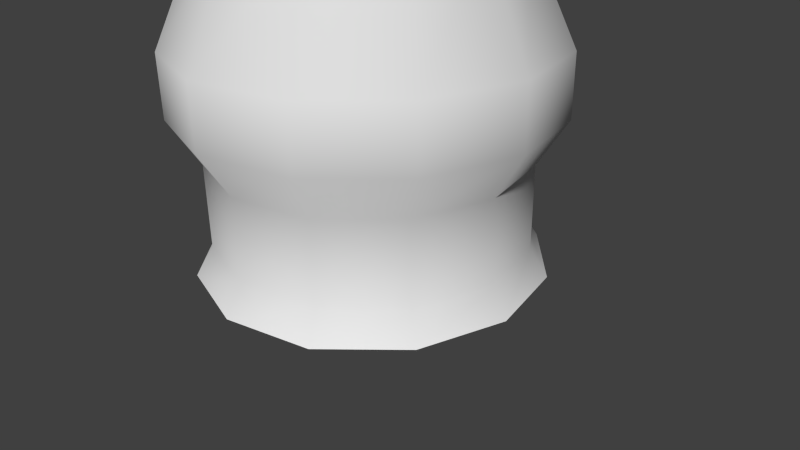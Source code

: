 # Source: Cannontower.blend  (saved by Blender 2.76.0; exported with 4.5.12 LTS)
import bpy
from mathutils import Matrix  # noqa: F401  (used for matrix-valued properties, if any)

bpy.ops.wm.read_factory_settings(use_empty=True)
scene = bpy.context.scene
scene.name = 'Scene'

# ---- collections
col_collection_1 = bpy.data.collections.new('Collection 1'); scene.collection.children.link(col_collection_1)

# ---- materials (node trees are filled in below, after node groups)
mat_material = bpy.data.materials.new('Material')
mat_material.alpha_threshold = 0.0
mat_material.use_transparent_shadow = False
mat_material.roughness = 0.5
mat_material.line_color = (0.0, 0.0, 0.0, 1.0)

# ---- material node trees

# ---- world
world_world = bpy.data.worlds.new('World'); scene.world = world_world
world_world.color = (0.05088, 0.05088, 0.05088)
world_world.use_sun_shadow = False
world_world.sun_shadow_jitter_overblur = 0.0
world_world.cycles.sampling_method = 'MANUAL'
world_world.cycles.sample_map_resolution = 256

# ---- cameras
cam_camera = bpy.data.cameras.new('Camera')
cam_camera.clip_end = 100.0
cam_camera.lens = 35.0
cam_camera.sensor_width = 32.0
cam_camera.sensor_height = 18.0
cam_camera.ortho_scale = 7.314
cam_camera.dof.focus_distance = 0.0
cam_camera.dof.aperture_fstop = 128.0

# ---- meshes
me_cylinder_000 = bpy.data.meshes.new('Cylinder.000')
me_cylinder_000.from_pydata([(0.4538, 6.754, 1.083), (0.4538, 6.754, -1.24), (0.4538, 6.99, -1.24), (0.4538, 7.429, -0.5675), (0.4538, 7.965, -0.4936), (0.4538, 7.429, 1.083), (0.4538, 7.965, 0.6561), (0.5337, 6.754, -1.24), (0.5337, 6.99, -1.24), (0.5337, 7.429, -0.5675), (0.5337, 7.965, -0.4936), (0.5337, 6.754, 1.083), (0.5337, 7.429, 1.083), (0.5337, 7.965, 0.6561), (-0.001989, 5.117, -1.053), (0.4567, 5.117, -0.9481), (0.8245, 5.117, -0.6548), (1.029, 5.117, -0.2309), (1.029, 5.117, 0.2395), (0.8245, 5.117, 0.6633), (0.4567, 5.117, 0.9567), (-0.001989, 5.117, 1.061), (-0.4606, 5.117, 0.9567), (-0.8284, 5.117, 0.6633), (-1.033, 5.117, 0.2395), (-0.8284, 5.117, -0.6548), (-0.4606, 5.117, -0.9481), (-0.001989, 6.745, -1.053), (0.4567, 6.745, -0.9481), (0.8245, 6.745, -0.6548), (1.029, 6.745, 0.2395), (0.8245, 6.745, 0.6633), (0.4567, 6.745, 0.9567), (-0.001992, 6.745, 1.061), (-0.4606, 6.745, 0.9567), (-0.8284, 6.745, 0.6633), (-1.033, 6.745, 0.2395), (-1.033, 6.745, -0.2309), (-0.8284, 6.745, -0.6548), (-0.4606, 6.745, -0.9481), (-0.001989, 6.745, 0.004276), (1.029, 6.745, -0.2309), (0.5337, 6.99, 1.083), (0.4538, 6.99, 1.083), (-0.5966, 6.99, 1.083), (-0.5166, 6.99, 1.083), (-0.5166, 7.965, 0.6561), (-0.5166, 7.429, 1.083), (-0.5166, 6.754, 1.083), (-0.5166, 7.965, -0.4936), (-0.5166, 7.429, -0.5675), (-0.5166, 6.99, -1.24), (-0.5166, 6.754, -1.24), (-0.5966, 7.965, 0.6561), (-0.5966, 7.429, 1.083), (-0.5966, 7.965, -0.4936), (-0.5966, 7.429, -0.5675), (-0.5966, 6.99, -1.24), (-0.5966, 6.754, -1.24), (-0.5966, 6.754, 1.083), (-1.033, 5.117, -0.2309), (0.5337, 8.093, 0.3112), (0.5337, 8.093, -0.1486), (0.4538, 8.093, 0.3112), (0.4538, 8.093, -0.1486), (-0.5966, 8.093, -0.1486), (-0.5966, 8.093, 0.3112), (-0.5166, 8.093, -0.1486), (-0.5166, 8.093, 0.3112), (0.3651, 6.609, -0.2568), (0.3651, 6.665, -0.2336), (0.3651, 6.688, -0.1775), (0.3651, 6.665, -0.1215), (0.3651, 6.609, -0.09833), (0.3651, 6.553, -0.1215), (0.3651, 6.53, -0.1775), (0.3651, 6.553, -0.2336), (-0.4198, 6.609, -0.2568), (-0.4198, 6.665, -0.2336), (-0.4198, 6.688, -0.1775), (-0.4198, 6.665, -0.1215), (-0.4198, 6.609, -0.09833), (-0.4198, 6.553, -0.1215), (-0.4198, 6.53, -0.1775), (-0.4198, 6.553, -0.2336)], [], [(2, 3, 9, 8), (40, 28, 27), (40, 29, 28), (40, 31, 30), (40, 32, 31), (40, 33, 32), (40, 34, 33), (40, 35, 34), (40, 36, 35), (40, 37, 36), (40, 38, 37), (40, 39, 38), (40, 27, 39), (14, 27, 28, 15), (15, 28, 29, 16), (18, 30, 31, 19), (19, 31, 32, 20), (20, 32, 33, 21), (21, 33, 34, 22), (22, 34, 35, 23), (23, 35, 36, 24), (25, 38, 39, 26), (26, 39, 27, 14), (1, 2, 8, 7), (30, 41, 40), (29, 40, 41), (16, 29, 41, 17), (17, 41, 30, 18), (7, 8, 42, 11), (8, 9, 12, 42), (9, 10, 13, 12), (5, 12, 13, 6), (5, 43, 42, 12), (0, 11, 42, 43), (2, 43, 5, 3), (3, 4, 10, 9), (3, 5, 6, 4), (56, 54, 53, 55), (56, 55, 49, 50), (59, 44, 57, 58), (57, 44, 54, 56), (59, 48, 45, 44), (54, 44, 45, 47), (54, 47, 46, 53), (50, 49, 46, 47), (51, 50, 47, 45), (58, 57, 51, 52), (57, 56, 50, 51), (25, 60, 37, 38), (24, 36, 37, 60), (1, 52, 51, 2), (2, 51, 45, 43), (0, 43, 45, 48), (4, 6, 63, 64), (13, 10, 62, 61), (6, 13, 61, 63), (10, 4, 64, 62), (64, 63, 61, 62), (49, 55, 65, 67), (53, 46, 68, 66), (46, 49, 67, 68), (55, 53, 66, 65), (67, 65, 66, 68), (69, 77, 78, 70), (70, 78, 79, 71), (71, 79, 80, 72), (72, 80, 81, 73), (73, 81, 82, 74), (74, 82, 83, 75), (75, 83, 84, 76), (76, 84, 77, 69)])
me_cylinder_000.polygons.foreach_set('use_smooth', [1, 1, 1, 1, 1, 1, 1, 1, 1, 1, 1, 1, 1, 1, 1, 1, 1, 1, 1, 1, 1, 1, 1, 1, 1, 1, 1, 1, 1, 1, 1, 1, 1, 1, 1, 1, 1, 1, 1, 1, 1, 1, 1, 1, 1, 1, 1, 1, 1, 1, 1, 1, 1, 1, 1, 1, 1, 1, 1, 1, 1, 1, 1, 0, 0, 0, 0, 0, 0, 0, 0])
_uv = me_cylinder_000.uv_layers.new(name='UVTex')
_uv.uv.foreach_set('vector', [0.1457, 0.9674, 0.1457, 0.8625, 0.159, 0.8625, 0.159, 0.9674, 0.7536, 0.7868, 0.8406, 0.9674, 0.7536, 0.9873, 0.7536, 0.7868, 0.9104, 0.9118, 0.8406, 0.9674, 0.7536, 0.7868, 0.9104, 0.6617, 0.9491, 0.7421, 0.7536, 0.7868, 0.8406, 0.6061, 0.9104, 0.6617, 0.7536, 0.7868, 0.7536, 0.5862, 0.8406, 0.6061, 0.7536, 0.7868, 0.6666, 0.6061, 0.7536, 0.5862, 0.7536, 0.7868, 0.5968, 0.6617, 0.6666, 0.6061, 0.7536, 0.7868, 0.5581, 0.7421, 0.5968, 0.6617, 0.7536, 0.7868, 0.5581, 0.8314, 0.5581, 0.7421, 0.7536, 0.7868, 0.5968, 0.9118, 0.5581, 0.8314, 0.7536, 0.7868, 0.6666, 0.9674, 0.5968, 0.9118, 0.7536, 0.7868, 0.7536, 0.9873, 0.6666, 0.9674, 0.5146, 0.6715, 0.9997, 0.6715, 0.9997, 0.7531, 0.5146, 0.7531, 0.5146, 0.7531, 0.9997, 0.7531, 0.9997, 0.8346, 0.5146, 0.8346, 0.5146, 0.7535, 0.9997, 0.7535, 0.9997, 0.8351, 0.5146, 0.8351, 0.5146, 0.8351, 0.9997, 0.8351, 0.9997, 0.9166, 0.5146, 0.9166, 0.5146, 0.9166, 0.9997, 0.9166, 0.9997, 0.9981, 0.5146, 0.9981, 0.5146, 0.8352, 0.9997, 0.8352, 0.9997, 0.9167, 0.5146, 0.9167, 0.5146, 0.5898, 0.9997, 0.5898, 0.9997, 0.6714, 0.5146, 0.6714, 0.5146, 0.6714, 0.9997, 0.6714, 0.9997, 0.7529, 0.5146, 0.7529, 0.5146, 0.916, 0.9997, 0.916, 0.9997, 0.9975, 0.5146, 0.9975, 0.5146, 0.59, 0.9997, 0.59, 0.9997, 0.6715, 0.5146, 0.6715, 0.376, 0.662, 0.376, 0.7234, 0.3968, 0.7234, 0.3968, 0.662, 0.9491, 0.7421, 0.9491, 0.8314, 0.7536, 0.7868, 0.9104, 0.9118, 0.7536, 0.7868, 0.9491, 0.8314, 0.5146, 0.5905, 0.9997, 0.5905, 0.9997, 0.672, 0.5146, 0.672, 0.5146, 0.672, 0.9997, 0.672, 0.9997, 0.7535, 0.5146, 0.7535, 0.4973, 0.5905, 0.4973, 0.645, 0.007045, 0.645, 0.007045, 0.5905, 0.4973, 0.645, 0.3553, 0.7466, 0.007045, 0.7466, 0.007045, 0.645, 0.3553, 0.7466, 0.3397, 0.8705, 0.09706, 0.8705, 0.007045, 0.7466, 0.1457, 0.6054, 0.159, 0.6054, 0.159, 0.6718, 0.1457, 0.6718, 0.376, 0.838, 0.376, 0.7234, 0.3968, 0.7234, 0.3968, 0.838, 0.376, 0.662, 0.3968, 0.662, 0.3968, 0.7234, 0.376, 0.7234, 0.4973, 0.5924, 0.007045, 0.5924, 0.007045, 0.694, 0.3553, 0.694, 0.1457, 0.8625, 0.1457, 0.851, 0.159, 0.851, 0.159, 0.8625, 0.3553, 0.694, 0.007045, 0.694, 0.09706, 0.8178, 0.3397, 0.8178, 0.3553, 0.8216, 0.007045, 0.8216, 0.09706, 0.9455, 0.3397, 0.9455, 0.2432, 0.8625, 0.2432, 0.851, 0.2565, 0.851, 0.2565, 0.8625, 0.007045, 0.6655, 0.007045, 0.72, 0.4973, 0.72, 0.4973, 0.6655, 0.4973, 0.72, 0.007045, 0.72, 0.007045, 0.8216, 0.3553, 0.8216, 0.2035, 0.6607, 0.2244, 0.6607, 0.2244, 0.7222, 0.2035, 0.7222, 0.2035, 0.8367, 0.2035, 0.7222, 0.2244, 0.7222, 0.2244, 0.8367, 0.2432, 0.6054, 0.2565, 0.6054, 0.2565, 0.6718, 0.2432, 0.6718, 0.3553, 0.8443, 0.3397, 0.9682, 0.09706, 0.9682, 0.007045, 0.8443, 0.4973, 0.7427, 0.3553, 0.8443, 0.007045, 0.8443, 0.007045, 0.7427, 0.1023, 0.662, 0.1023, 0.7234, 0.1231, 0.7234, 0.1231, 0.662, 0.2432, 0.9674, 0.2432, 0.8625, 0.2565, 0.8625, 0.2565, 0.9674, 0.5146, 0.916, 0.5146, 0.8345, 0.9997, 0.8345, 0.9997, 0.916, 0.5146, 0.7529, 0.9997, 0.7529, 0.9997, 0.8345, 0.5146, 0.8345, 0.376, 0.662, 0.1231, 0.662, 0.1231, 0.7234, 0.376, 0.7234, 0.323, 0.9674, 0.1611, 0.9674, 0.1611, 0.6054, 0.323, 0.6054, 0.376, 0.662, 0.376, 0.7234, 0.1231, 0.7234, 0.1231, 0.662, 0.3397, 0.8178, 0.09706, 0.8178, 0.1699, 0.8474, 0.2669, 0.8474, 0.09706, 0.8705, 0.3397, 0.8705, 0.2669, 0.9, 0.1699, 0.9, 0.1457, 0.6718, 0.159, 0.6718, 0.159, 0.7256, 0.1457, 0.7256, 0.159, 0.851, 0.1457, 0.851, 0.1457, 0.7972, 0.159, 0.7972, 0.1457, 0.7972, 0.1457, 0.7256, 0.159, 0.7256, 0.159, 0.7972, 0.2565, 0.851, 0.2432, 0.851, 0.2432, 0.7972, 0.2565, 0.7972, 0.2432, 0.6718, 0.2565, 0.6718, 0.2565, 0.7256, 0.2432, 0.7256, 0.09706, 0.9682, 0.3397, 0.9682, 0.2669, 0.9977, 0.1699, 0.9977, 0.3397, 0.9455, 0.09706, 0.9455, 0.1699, 0.975, 0.2669, 0.975, 0.2565, 0.7972, 0.2432, 0.7972, 0.2432, 0.7256, 0.2565, 0.7256, 0.4522, 0.9138, 0.2874, 0.9138, 0.2874, 0.8923, 0.4522, 0.8923, 0.4522, 0.8923, 0.2874, 0.8923, 0.2874, 0.8707, 0.4522, 0.8707, 0.4522, 0.8707, 0.2874, 0.8707, 0.2874, 0.8492, 0.4522, 0.8492, 0.4522, 0.8492, 0.2874, 0.8492, 0.2874, 0.8277, 0.4522, 0.8277, 0.4522, 0.8277, 0.2874, 0.8277, 0.2874, 0.8062, 0.4522, 0.8062, 0.4522, 0.8062, 0.2874, 0.8062, 0.2874, 0.7846, 0.4522, 0.7846, 0.4522, 0.9568, 0.2874, 0.9568, 0.2874, 0.9353, 0.4522, 0.9353, 0.4522, 0.9353, 0.2874, 0.9353, 0.2874, 0.9138, 0.4522, 0.9138])
me_cylinder_000.materials.append(mat_material)
me_cylinder_000.use_remesh_preserve_volume = False
me_cylinder_000.use_remesh_preserve_attributes = False
me_cylinder_000.use_mirror_vertex_groups = False
me_cylinder_000.update()
me_cylinder_001 = bpy.data.meshes.new('Cylinder.001')
me_cylinder_001.from_pydata([(2.496e-09, 0.106, -1.119), (0.2146, 0.05101, -1.103), (0.3716, -0.09934, -1.057), (0.4291, -0.3047, -0.9951), (0.3716, -0.5101, -0.933), (0.2146, -0.6605, -0.8875), (6.955e-08, -0.7155, -0.8708), (-0.2146, -0.6605, -0.8875), (-0.3716, -0.5101, -0.933), (-0.4291, -0.3047, -0.9951), (-0.3716, -0.09934, -1.057), (-0.2146, 0.05101, -1.103), (-1.698e-07, 0.5127, 0.9322), (0.1087, 0.4849, 0.9406), (0.1882, 0.4087, 0.9636), (0.2173, 0.3047, 0.9951), (0.1882, 0.2007, 1.027), (0.1087, 0.1246, 1.05), (2.009e-07, 0.0967, 1.058), (-0.1087, 0.1246, 1.05), (-0.1882, 0.2007, 1.027), (-0.2173, 0.3047, 0.9951), (-0.1882, 0.4087, 0.9636), (-0.1087, 0.4849, 0.9406), (-2.005e-07, 0.5644, 0.9711), (-0.1284, 0.5315, 0.9811), (-0.2224, 0.4415, 1.008), (-0.2568, 0.3187, 1.045), (-0.2224, 0.1958, 1.083), (-0.1284, 0.1058, 1.11), (2.4e-07, 0.07288, 1.12), (0.1284, 0.1058, 1.11), (0.2224, 0.1958, 1.083), (0.2568, 0.3187, 1.045), (0.2224, 0.4415, 1.008), (0.1284, 0.5315, 0.9811), (-2.536e-07, 0.79, 1.432), (0.1687, 0.7468, 1.445), (0.2923, 0.6285, 1.481), (0.3375, 0.467, 1.529), (0.2923, 0.3055, 1.578), (0.1687, 0.1872, 1.614), (3.229e-07, 0.144, 1.627), (-0.1687, 0.1872, 1.614), (-0.2923, 0.3055, 1.578), (-0.3375, 0.467, 1.529), (-0.2923, 0.6285, 1.481), (-0.1687, 0.7468, 1.445), (-0.1464, 0.7337, 1.535), (-2.21e-07, 0.7713, 1.524), (-0.2536, 0.6311, 1.566), (-0.2929, 0.491, 1.609), (-0.2536, 0.3508, 1.651), (-0.1464, 0.2482, 1.682), (2.791e-07, 0.2106, 1.693), (0.1464, 0.2482, 1.682), (0.2536, 0.3508, 1.651), (0.2929, 0.491, 1.609), (0.2536, 0.6311, 1.566), (0.1464, 0.7337, 1.535), (-1.931e-07, 0.641, 1.269), (0.121, 0.61, 1.278), (0.2095, 0.5252, 1.304), (0.2419, 0.4094, 1.339), (0.2095, 0.2936, 1.374), (0.121, 0.2089, 1.4), (2.186e-07, 0.1779, 1.409), (-0.121, 0.2089, 1.4), (-0.2095, 0.2936, 1.374), (-0.2419, 0.4094, 1.339), (-0.2095, 0.5252, 1.304), (-0.121, 0.61, 1.278), (-6.818e-09, 0.3584, 1.167), (-2.161e-09, -0.1784, -1.22), (0.09217, -0.202, -1.213), (0.1596, -0.2666, -1.193), (0.1843, -0.3548, -1.166), (0.1596, -0.443, -1.14), (0.09217, -0.5076, -1.12), (2.578e-08, -0.5313, -1.113), (-0.09217, -0.5076, -1.12), (-0.1596, -0.443, -1.14), (-0.1843, -0.3548, -1.166), (-0.1596, -0.2666, -1.193), (-0.09217, -0.202, -1.213), (-2.161e-09, -0.3677, -1.207)], [], [(12, 23, 25, 24), (23, 22, 26, 25), (22, 21, 27, 26), (21, 20, 28, 27), (20, 19, 29, 28), (19, 18, 30, 29), (18, 17, 31, 30), (17, 16, 32, 31), (16, 15, 33, 32), (15, 14, 34, 33), (14, 13, 35, 34), (13, 12, 24, 35), (36, 47, 48, 49), (47, 46, 50, 48), (46, 45, 51, 50), (45, 44, 52, 51), (44, 43, 53, 52), (43, 42, 54, 53), (42, 41, 55, 54), (41, 40, 56, 55), (40, 39, 57, 56), (39, 38, 58, 57), (38, 37, 59, 58), (37, 36, 49, 59), (59, 49, 60, 61), (58, 59, 61, 62), (57, 58, 62, 63), (56, 57, 63, 64), (55, 56, 64, 65), (54, 55, 65, 66), (53, 54, 66, 67), (52, 53, 67, 68), (51, 52, 68, 69), (50, 51, 69, 70), (48, 50, 70, 71), (49, 48, 71, 60), (72, 61, 60), (72, 62, 61), (72, 63, 62), (72, 64, 63), (72, 65, 64), (72, 66, 65), (72, 67, 66), (72, 68, 67), (72, 69, 68), (72, 70, 69), (72, 71, 70), (72, 60, 71), (85, 73, 74), (85, 74, 75), (85, 75, 76), (85, 76, 77), (85, 77, 78), (85, 78, 79), (85, 79, 80), (85, 80, 81), (85, 81, 82), (85, 82, 83), (85, 83, 84), (85, 84, 73), (1, 2, 75, 74), (0, 1, 74, 73), (0, 73, 84, 11), (10, 11, 84, 83), (9, 10, 83, 82), (8, 9, 82, 81), (7, 8, 81, 80), (6, 7, 80, 79), (5, 6, 79, 78), (4, 5, 78, 77), (2, 3, 76, 75), (3, 4, 77, 76), (24, 36, 37, 35), (24, 25, 47, 36), (25, 26, 46, 47), (26, 27, 45, 46), (27, 28, 44, 45), (28, 29, 43, 44), (29, 30, 42, 43), (30, 31, 41, 42), (31, 32, 40, 41), (32, 33, 39, 40), (33, 34, 38, 39), (34, 35, 37, 38), (0, 12, 13, 1), (1, 13, 14, 2), (2, 14, 15, 3), (3, 15, 16, 4), (4, 16, 17, 5), (5, 17, 18, 6), (6, 18, 19, 7), (7, 19, 20, 8), (8, 20, 21, 9), (9, 21, 22, 10), (10, 22, 23, 11), (0, 11, 23, 12)])
me_cylinder_001.polygons.foreach_set('use_smooth', [True] * 96)
_uv = me_cylinder_001.uv_layers.new(name='UVTex')
_uv.uv.foreach_set('vector', [0.7412, 0.1818, 0.7276, 0.1472, 0.7446, 0.1332, 0.7607, 0.1741, 0.7276, 0.1472, 0.7176, 0.1219, 0.7328, 0.1033, 0.7446, 0.1332, 0.7176, 0.1219, 0.7139, 0.1126, 0.7285, 0.09235, 0.7328, 0.1033, 0.7139, 0.1126, 0.7176, 0.1219, 0.7328, 0.1033, 0.7285, 0.09235, 0.7176, 0.1219, 0.7276, 0.1472, 0.7446, 0.1332, 0.7328, 0.1033, 0.7276, 0.1472, 0.7412, 0.1818, 0.7607, 0.1741, 0.7446, 0.1332, 0.7412, 0.1818, 0.7548, 0.2163, 0.7768, 0.2149, 0.7607, 0.1741, 0.7548, 0.2163, 0.7648, 0.2417, 0.7886, 0.2448, 0.7768, 0.2149, 0.7648, 0.2417, 0.7684, 0.2509, 0.7929, 0.2558, 0.7886, 0.2448, 0.7684, 0.2509, 0.7648, 0.2417, 0.7886, 0.2448, 0.7929, 0.2558, 0.7648, 0.2417, 0.7548, 0.2163, 0.7768, 0.2149, 0.7886, 0.2448, 0.7548, 0.2163, 0.7412, 0.1818, 0.7607, 0.1741, 0.7768, 0.2149, 0.9188, 0.1118, 0.8976, 0.05808, 0.9268, 0.05481, 0.9451, 0.1014, 0.8976, 0.05808, 0.8822, 0.01877, 0.9133, 0.02069, 0.9268, 0.05481, 0.8822, 0.01877, 0.8765, 0.004381, 0.9084, 0.008207, 0.9133, 0.02069, 0.8765, 0.004381, 0.8822, 0.01877, 0.9133, 0.02069, 0.9084, 0.008207, 0.8822, 0.01877, 0.8976, 0.05808, 0.9268, 0.05481, 0.9133, 0.02069, 0.8976, 0.05808, 0.9188, 0.1118, 0.9451, 0.1014, 0.9268, 0.05481, 0.9188, 0.1118, 0.94, 0.1655, 0.9635, 0.148, 0.9451, 0.1014, 0.94, 0.1655, 0.9555, 0.2048, 0.9769, 0.1821, 0.9635, 0.148, 0.9555, 0.2048, 0.9611, 0.2192, 0.9819, 0.1946, 0.9769, 0.1821, 0.9611, 0.2192, 0.9555, 0.2048, 0.9769, 0.1821, 0.9819, 0.1946, 0.9555, 0.2048, 0.94, 0.1655, 0.9635, 0.148, 0.9769, 0.1821, 0.94, 0.1655, 0.9188, 0.1118, 0.9451, 0.1014, 0.9635, 0.148, 0.9635, 0.148, 0.9451, 0.1014, 0.9667, 0.09139, 0.9819, 0.1299, 0.9769, 0.1821, 0.9635, 0.148, 0.9819, 0.1299, 0.993, 0.1581, 0.9819, 0.1946, 0.9769, 0.1821, 0.993, 0.1581, 0.9971, 0.1684, 0.9769, 0.1821, 0.9819, 0.1946, 0.9971, 0.1684, 0.993, 0.1581, 0.9635, 0.148, 0.9769, 0.1821, 0.993, 0.1581, 0.9819, 0.1299, 0.9451, 0.1014, 0.9635, 0.148, 0.9819, 0.1299, 0.9667, 0.09139, 0.9268, 0.05481, 0.9451, 0.1014, 0.9667, 0.09139, 0.9516, 0.05289, 0.9133, 0.02069, 0.9268, 0.05481, 0.9516, 0.05289, 0.9405, 0.02471, 0.9084, 0.008207, 0.9133, 0.02069, 0.9405, 0.02471, 0.9364, 0.0144, 0.9133, 0.02069, 0.9084, 0.008207, 0.9364, 0.0144, 0.9405, 0.02471, 0.9268, 0.05481, 0.9133, 0.02069, 0.9405, 0.02471, 0.9516, 0.05289, 0.9451, 0.1014, 0.9268, 0.05481, 0.9516, 0.05289, 0.9667, 0.09139, 0.9934, 0.08041, 0.9819, 0.1299, 0.9667, 0.09139, 0.9934, 0.08041, 0.993, 0.1581, 0.9819, 0.1299, 0.9934, 0.08041, 0.9971, 0.1684, 0.993, 0.1581, 0.9934, 0.08041, 0.993, 0.1581, 0.9971, 0.1684, 0.9934, 0.08041, 0.9819, 0.1299, 0.993, 0.1581, 0.9934, 0.08041, 0.9667, 0.09139, 0.9819, 0.1299, 0.9934, 0.08041, 0.9516, 0.05289, 0.9667, 0.09139, 0.9934, 0.08041, 0.9405, 0.02471, 0.9516, 0.05289, 0.9934, 0.08041, 0.9364, 0.0144, 0.9405, 0.02471, 0.9934, 0.08041, 0.9405, 0.02471, 0.9364, 0.0144, 0.9934, 0.08041, 0.9516, 0.05289, 0.9405, 0.02471, 0.9934, 0.08041, 0.9667, 0.09139, 0.9516, 0.05289, 0.00883, 0.4703, 0.03187, 0.4612, 0.04343, 0.4905, 0.00883, 0.4703, 0.04343, 0.4905, 0.05189, 0.512, 0.00883, 0.4703, 0.05189, 0.512, 0.05498, 0.5199, 0.00883, 0.4703, 0.05498, 0.5199, 0.05189, 0.512, 0.00883, 0.4703, 0.05189, 0.512, 0.04343, 0.4905, 0.00883, 0.4703, 0.04343, 0.4905, 0.03187, 0.4612, 0.00883, 0.4703, 0.03187, 0.4612, 0.02032, 0.4319, 0.00883, 0.4703, 0.02032, 0.4319, 0.01186, 0.4104, 0.00883, 0.4703, 0.01186, 0.4104, 0.00876, 0.4026, 0.00883, 0.4703, 0.00876, 0.4026, 0.01186, 0.4104, 0.00883, 0.4703, 0.01186, 0.4104, 0.02032, 0.4319, 0.00883, 0.4703, 0.02032, 0.4319, 0.03187, 0.4612, 0.1061, 0.5109, 0.1258, 0.5608, 0.05189, 0.512, 0.04343, 0.4905, 0.07921, 0.4426, 0.1061, 0.5109, 0.04343, 0.4905, 0.03187, 0.4612, 0.07921, 0.4426, 0.03187, 0.4612, 0.02032, 0.4319, 0.05231, 0.3743, 0.03261, 0.3243, 0.05231, 0.3743, 0.02032, 0.4319, 0.01186, 0.4104, 0.02541, 0.306, 0.03261, 0.3243, 0.01186, 0.4104, 0.00876, 0.4026, 0.03261, 0.3243, 0.02541, 0.306, 0.00876, 0.4026, 0.01186, 0.4104, 0.05231, 0.3743, 0.03261, 0.3243, 0.01186, 0.4104, 0.02032, 0.4319, 0.07921, 0.4426, 0.05231, 0.3743, 0.02032, 0.4319, 0.03187, 0.4612, 0.1061, 0.5109, 0.07921, 0.4426, 0.03187, 0.4612, 0.04343, 0.4905, 0.1258, 0.5608, 0.1061, 0.5109, 0.04343, 0.4905, 0.05189, 0.512, 0.1258, 0.5608, 0.133, 0.5791, 0.05498, 0.5199, 0.05189, 0.512, 0.133, 0.5791, 0.1258, 0.5608, 0.05189, 0.512, 0.05498, 0.5199, 0.7607, 0.1741, 0.9188, 0.1118, 0.94, 0.1655, 0.7768, 0.2149, 0.7607, 0.1741, 0.7446, 0.1332, 0.8976, 0.05808, 0.9188, 0.1118, 0.7446, 0.1332, 0.7328, 0.1033, 0.8822, 0.01877, 0.8976, 0.05808, 0.7328, 0.1033, 0.7285, 0.09235, 0.8765, 0.004381, 0.8822, 0.01877, 0.7285, 0.09235, 0.7328, 0.1033, 0.8822, 0.01877, 0.8765, 0.004381, 0.7328, 0.1033, 0.7446, 0.1332, 0.8976, 0.05808, 0.8822, 0.01877, 0.7446, 0.1332, 0.7607, 0.1741, 0.9188, 0.1118, 0.8976, 0.05808, 0.7607, 0.1741, 0.7768, 0.2149, 0.94, 0.1655, 0.9188, 0.1118, 0.7768, 0.2149, 0.7886, 0.2448, 0.9555, 0.2048, 0.94, 0.1655, 0.7886, 0.2448, 0.7929, 0.2558, 0.9611, 0.2192, 0.9555, 0.2048, 0.7929, 0.2558, 0.7886, 0.2448, 0.9555, 0.2048, 0.9611, 0.2192, 0.7886, 0.2448, 0.7768, 0.2149, 0.94, 0.1655, 0.9555, 0.2048, 0.07921, 0.4426, 0.7412, 0.1818, 0.7548, 0.2163, 0.1061, 0.5109, 0.1061, 0.5109, 0.7548, 0.2163, 0.7648, 0.2417, 0.1258, 0.5608, 0.1258, 0.5608, 0.7648, 0.2417, 0.7684, 0.2509, 0.133, 0.5791, 0.133, 0.5791, 0.7684, 0.2509, 0.7648, 0.2417, 0.1258, 0.5608, 0.1258, 0.5608, 0.7648, 0.2417, 0.7548, 0.2163, 0.1061, 0.5109, 0.1061, 0.5109, 0.7548, 0.2163, 0.7412, 0.1818, 0.07921, 0.4426, 0.07921, 0.4426, 0.7412, 0.1818, 0.7276, 0.1472, 0.05231, 0.3743, 0.05231, 0.3743, 0.7276, 0.1472, 0.7176, 0.1219, 0.03261, 0.3243, 0.03261, 0.3243, 0.7176, 0.1219, 0.7139, 0.1126, 0.02541, 0.306, 0.02541, 0.306, 0.7139, 0.1126, 0.7176, 0.1219, 0.03261, 0.3243, 0.03261, 0.3243, 0.7176, 0.1219, 0.7276, 0.1472, 0.05231, 0.3743, 0.07921, 0.4426, 0.05231, 0.3743, 0.7276, 0.1472, 0.7412, 0.1818])
me_cylinder_001.materials.append(mat_material)
me_cylinder_001.use_remesh_preserve_volume = False
me_cylinder_001.use_remesh_preserve_attributes = False
me_cylinder_001.use_mirror_vertex_groups = False
me_cylinder_001.update()
me_cylinder_003 = bpy.data.meshes.new('Cylinder.003')
me_cylinder_003.from_pydata([(-0.0005682, 2.0, 0.3625), (0.9994, 1.732, 0.3625), (1.731, 1.0, 0.3625), (1.999, 1.47e-08, 0.3625), (1.731, -1.0, 0.3625), (0.9994, -1.732, 0.3625), (-0.0005678, -2.0, 0.3625), (-1.001, -1.732, 0.3625), (-1.733, -1.0, 0.3625), (-2.001, -8.277e-07, 0.3625), (-1.733, 1.0, 0.3625), (-1.001, 1.732, 0.3625), (-0.0005697, 2.0, 1.449), (0.9994, 1.732, 1.449), (1.731, 1.0, 1.449), (1.999, 2.288e-06, 1.449), (1.731, -1.0, 1.449), (0.9994, -1.732, 1.449), (-0.0005663, -2.0, 1.449), (-1.001, -1.732, 1.449), (-1.733, -1.0, 1.449), (-2.001, -2.385e-06, 1.449), (-1.733, 1.0, 1.449), (-1.001, 1.732, 1.449), (-0.0005682, 2.225, 0.003155), (1.112, 1.927, 0.003155), (1.926, 1.112, 0.003155), (2.224, 4.868e-09, 0.003155), (1.926, -1.112, 0.003155), (1.112, -1.927, 0.003155), (-0.0005677, -2.225, 0.003155), (-1.113, -1.927, 0.003155), (-1.927, -1.112, 0.003155), (-2.226, -9.323e-07, 0.003155), (-1.927, 1.112, 0.003155), (-1.113, 1.927, 0.003155), (-1.182, 2.047, 2.034), (-0.0005699, 2.363, 2.034), (-2.047, 1.182, 2.034), (-2.364, -2.837e-06, 2.034), (-2.047, -1.182, 2.034), (-1.182, -2.047, 2.034), (-0.000566, -2.363, 2.034), (1.181, -2.047, 2.034), (2.046, -1.182, 2.034), (2.363, 2.685e-06, 2.034), (2.046, 1.182, 2.034), (1.181, 2.047, 2.034), (1.181, 2.047, 2.816), (-0.0005699, 2.363, 2.816), (2.046, 1.182, 2.816), (2.363, 2.685e-06, 2.816), (2.046, -1.182, 2.816), (1.181, -2.047, 2.816), (-0.000566, -2.363, 2.816), (-1.182, -2.047, 2.816), (-2.047, -1.182, 2.816), (-2.364, -2.837e-06, 2.816), (-2.047, 1.182, 2.816), (-1.182, 2.047, 2.816), (-0.0005695, 1.739, 4.137), (-0.8702, 1.506, 4.137), (-1.507, 0.8696, 4.137), (-1.74, -2.061e-06, 4.137), (-1.507, -0.8696, 4.137), (-0.8702, -1.506, 4.137), (-0.0005666, -1.739, 4.137), (0.8691, -1.506, 4.137), (1.506, -0.8696, 4.137), (1.739, 2.003e-06, 4.137), (1.506, 0.8696, 4.137), (0.8691, 1.506, 4.137), (-0.0005695, 1.739, 4.671), (0.8691, 1.506, 4.671), (1.506, 0.8696, 4.671), (1.739, 2.003e-06, 4.671), (1.506, -0.8696, 4.671), (0.8691, -1.506, 4.671), (-0.0005666, -1.739, 4.671), (-0.8702, -1.506, 4.671), (-1.507, -0.8696, 4.671), (-1.74, -2.061e-06, 4.671), (-1.507, 0.8696, 4.671), (-0.8702, 1.506, 4.671), (-0.0005697, 2.091, 5.387), (-1.046, 1.811, 5.387), (-1.811, 1.045, 5.387), (-2.091, -2.498e-06, 5.387), (-1.811, -1.045, 5.387), (-1.046, -1.811, 5.387), (-0.0005662, -2.091, 5.387), (1.045, -1.811, 5.387), (1.81, -1.045, 5.387), (2.09, 2.387e-06, 5.387), (1.81, 1.045, 5.387), (1.045, 1.811, 5.387), (-0.0005697, 2.091, 6.065), (1.045, 1.811, 6.065), (1.81, 1.045, 6.065), (2.09, 2.387e-06, 6.065), (1.81, -1.045, 6.065), (1.045, -1.811, 6.065), (-0.0005662, -2.091, 6.065), (-1.046, -1.811, 6.065), (-1.811, -1.045, 6.065), (-2.091, -2.498e-06, 6.065), (-1.811, 1.045, 6.065), (-1.046, 1.811, 6.065), (-0.7506, 1.299, 6.065), (-0.0005694, 1.5, 6.065), (-1.3, 0.7501, 6.065), (-1.501, -1.764e-06, 6.065), (-1.3, -0.7501, 6.065), (-0.7506, -1.299, 6.065), (-0.0005669, -1.5, 6.065), (0.7495, -1.299, 6.065), (1.299, -0.7501, 6.065), (1.5, 1.741e-06, 6.065), (1.299, 0.7501, 6.065), (0.7495, 1.299, 6.065), (-0.0005694, 1.5, 5.394), (0.7495, 1.299, 5.394), (1.299, 0.7501, 5.394), (1.5, 1.741e-06, 5.394), (1.299, -0.7501, 5.394), (0.7495, -1.299, 5.394), (-0.0005669, -1.5, 5.394), (-0.7506, -1.299, 5.394), (-1.3, -0.7501, 5.394), (-1.501, -1.764e-06, 5.394), (-1.3, 0.7501, 5.394), (-0.7506, 1.299, 5.394), (-0.0005683, 1.021e-07, 5.394), (-0.0005694, 1.5, 6.557), (0.7495, 1.299, 6.557), (1.045, 1.811, 6.557), (1.5, 1.741e-06, 6.557), (1.299, 0.7501, 6.557), (1.81, 1.045, 6.557), (2.09, 2.387e-06, 6.557), (0.7495, -1.299, 6.557), (1.299, -0.7501, 6.557), (1.81, -1.045, 6.557), (1.045, -1.811, 6.557), (-0.7506, -1.299, 6.557), (-0.0005669, -1.5, 6.557), (-0.0005662, -2.091, 6.557), (-1.046, -1.811, 6.557), (-1.501, -1.764e-06, 6.557), (-1.3, -0.7501, 6.557), (-1.811, -1.045, 6.557), (-2.091, -2.498e-06, 6.557), (-0.7506, 1.299, 6.557), (-1.3, 0.7501, 6.557), (-1.811, 1.045, 6.557), (-0.0005697, 2.091, 6.557), (-1.046, 1.811, 6.557)], [], [(0, 12, 13, 1), (1, 13, 14, 2), (2, 14, 15, 3), (3, 15, 16, 4), (4, 16, 17, 5), (5, 17, 18, 6), (6, 18, 19, 7), (7, 19, 20, 8), (8, 20, 21, 9), (9, 21, 22, 10), (10, 22, 23, 11), (12, 0, 11, 23), (12, 23, 36, 37), (23, 22, 38, 36), (22, 21, 39, 38), (21, 20, 40, 39), (20, 19, 41, 40), (19, 18, 42, 41), (18, 17, 43, 42), (17, 16, 44, 43), (16, 15, 45, 44), (15, 14, 46, 45), (14, 13, 47, 46), (13, 12, 37, 47), (47, 37, 49, 48), (46, 47, 48, 50), (45, 46, 50, 51), (44, 45, 51, 52), (43, 44, 52, 53), (42, 43, 53, 54), (41, 42, 54, 55), (40, 41, 55, 56), (39, 40, 56, 57), (38, 39, 57, 58), (36, 38, 58, 59), (37, 36, 59, 49), (49, 59, 61, 60), (59, 58, 62, 61), (58, 57, 63, 62), (57, 56, 64, 63), (56, 55, 65, 64), (55, 54, 66, 65), (54, 53, 67, 66), (53, 52, 68, 67), (52, 51, 69, 68), (51, 50, 70, 69), (50, 48, 71, 70), (48, 49, 60, 71), (71, 60, 72, 73), (70, 71, 73, 74), (69, 70, 74, 75), (68, 69, 75, 76), (67, 68, 76, 77), (66, 67, 77, 78), (65, 66, 78, 79), (64, 65, 79, 80), (63, 64, 80, 81), (62, 63, 81, 82), (61, 62, 82, 83), (60, 61, 83, 72), (72, 83, 85, 84), (83, 82, 86, 85), (82, 81, 87, 86), (81, 80, 88, 87), (80, 79, 89, 88), (79, 78, 90, 89), (78, 77, 91, 90), (77, 76, 92, 91), (76, 75, 93, 92), (75, 74, 94, 93), (74, 73, 95, 94), (73, 72, 84, 95), (95, 84, 96, 97), (94, 95, 97, 98), (93, 94, 98, 99), (92, 93, 99, 100), (91, 92, 100, 101), (90, 91, 101, 102), (89, 90, 102, 103), (88, 89, 103, 104), (87, 88, 104, 105), (86, 87, 105, 106), (85, 86, 106, 107), (84, 85, 107, 96), (96, 107, 108, 109), (106, 105, 111, 110), (104, 103, 113, 112), (102, 101, 115, 114), (100, 99, 117, 116), (98, 97, 119, 118), (119, 109, 120, 121), (118, 119, 121, 122), (117, 118, 122, 123), (116, 117, 123, 124), (115, 116, 124, 125), (114, 115, 125, 126), (113, 114, 126, 127), (112, 113, 127, 128), (111, 112, 128, 129), (110, 111, 129, 130), (108, 110, 130, 131), (109, 108, 131, 120), (132, 121, 120), (132, 122, 121), (132, 123, 122), (132, 124, 123), (132, 125, 124), (132, 126, 125), (132, 127, 126), (132, 128, 127), (132, 129, 128), (132, 130, 129), (132, 131, 130), (132, 120, 131), (109, 119, 134, 133), (119, 97, 135, 134), (118, 117, 136, 137), (98, 118, 137, 138), (117, 99, 139, 136), (116, 115, 140, 141), (100, 116, 141, 142), (115, 101, 143, 140), (114, 113, 144, 145), (102, 114, 145, 146), (113, 103, 147, 144), (112, 111, 148, 149), (104, 112, 149, 150), (111, 105, 151, 148), (110, 108, 152, 153), (106, 110, 153, 154), (96, 109, 133, 155), (108, 107, 156, 152), (107, 106, 154, 156), (105, 104, 150, 151), (103, 102, 146, 147), (101, 100, 142, 143), (99, 98, 138, 139), (97, 96, 155, 135), (135, 155, 133, 134), (139, 138, 137, 136), (143, 142, 141, 140), (147, 146, 145, 144), (151, 150, 149, 148), (156, 154, 153, 152), (5, 6, 30, 29), (6, 7, 31, 30), (4, 5, 29, 28), (3, 4, 28, 27), (2, 3, 27, 26), (1, 2, 26, 25), (0, 1, 25, 24), (0, 24, 35, 11), (10, 11, 35, 34), (9, 10, 34, 33), (8, 9, 33, 32), (7, 8, 32, 31)])
me_cylinder_003.polygons.foreach_set('use_smooth', [True] * 156)
_uv = me_cylinder_003.uv_layers.new(name='UVTex')
_uv.uv.foreach_set('vector', [1.5, -0.2294, 1.5, 0.04225, 1.333, 0.04225, 1.333, -0.2294, 1.333, -0.2294, 1.333, 0.04225, 1.167, 0.04225, 1.167, -0.2294, 1.167, -0.2294, 1.167, 0.04225, 1.0, 0.04225, 1.0, -0.2294, 1.0, -0.2294, 1.0, 0.04225, 0.8333, 0.04225, 0.8333, -0.2294, 0.8333, -0.2294, 0.8333, 0.04225, 0.6667, 0.04225, 0.6667, -0.2294, 0.6667, -0.2294, 0.6667, 0.04225, 0.5, 0.04225, 0.5, -0.2294, 0.5, -0.2294, 0.5, 0.04225, 0.3333, 0.04225, 0.3333, -0.2294, 0.3333, -0.2294, 0.3333, 0.04225, 0.1667, 0.04225, 0.1667, -0.2294, 0.1667, -0.2294, 0.1667, 0.04225, 2.98e-07, 0.04225, 5.96e-08, -0.2294, 5.96e-08, -0.2294, 2.98e-07, 0.04225, -0.1667, 0.04225, -0.1667, -0.2294, -0.1667, -0.2294, -0.1667, 0.04225, -0.3333, 0.04225, -0.3333, -0.2294, -0.5, 0.04225, -0.5, -0.2294, -0.3333, -0.2294, -0.3333, 0.04225, -0.5, 0.04225, -0.3333, 0.04225, -0.3333, 0.1884, -0.5, 0.1884, -0.3333, 0.04225, -0.1667, 0.04225, -0.1667, 0.1884, -0.3333, 0.1884, -0.1667, 0.04225, 2.98e-07, 0.04225, 2.98e-07, 0.1884, -0.1667, 0.1884, 2.98e-07, 0.04225, 0.1667, 0.04225, 0.1667, 0.1884, 2.98e-07, 0.1884, 0.1667, 0.04225, 0.3333, 0.04225, 0.3333, 0.1884, 0.1667, 0.1884, 0.3333, 0.04225, 0.5, 0.04225, 0.5, 0.1884, 0.3333, 0.1884, 0.5, 0.04225, 0.6667, 0.04225, 0.6667, 0.1884, 0.5, 0.1884, 0.6667, 0.04225, 0.8333, 0.04225, 0.8333, 0.1884, 0.6667, 0.1884, 0.8333, 0.04225, 1.0, 0.04225, 1.0, 0.1884, 0.8333, 0.1884, 1.0, 0.04225, 1.167, 0.04225, 1.167, 0.1884, 1.0, 0.1884, 1.167, 0.04225, 1.333, 0.04225, 1.333, 0.1884, 1.167, 0.1884, 1.333, 0.04225, 1.5, 0.04225, 1.5, 0.1884, 1.333, 0.1884, 1.333, 0.1884, 1.5, 0.1884, 1.5, 0.3839, 1.333, 0.3839, 1.167, 0.1884, 1.333, 0.1884, 1.333, 0.3839, 1.167, 0.3839, 1.0, 0.1884, 1.167, 0.1884, 1.167, 0.3839, 1.0, 0.3839, 0.8333, 0.1884, 1.0, 0.1884, 1.0, 0.3839, 0.8333, 0.3839, 0.6667, 0.1884, 0.8333, 0.1884, 0.8333, 0.3839, 0.6667, 0.3839, 0.5, 0.1884, 0.6667, 0.1884, 0.6667, 0.3839, 0.5, 0.3839, 0.3333, 0.1884, 0.5, 0.1884, 0.5, 0.3839, 0.3333, 0.3839, 0.1667, 0.1884, 0.3333, 0.1884, 0.3333, 0.3839, 0.1667, 0.3839, 2.98e-07, 0.1884, 0.1667, 0.1884, 0.1667, 0.3839, 2.98e-07, 0.3839, -0.1667, 0.1884, 2.98e-07, 0.1884, 2.98e-07, 0.3839, -0.1667, 0.3839, -0.3333, 0.1884, -0.1667, 0.1884, -0.1667, 0.3839, -0.3333, 0.3839, -0.5, 0.1884, -0.3333, 0.1884, -0.3333, 0.3839, -0.5, 0.3839, -0.5, 0.3839, -0.3333, 0.3839, -0.3333, 0.7141, -0.5, 0.7141, -0.3333, 0.3839, -0.1667, 0.3839, -0.1667, 0.7141, -0.3333, 0.7141, -0.1667, 0.3839, 2.98e-07, 0.3839, 2.384e-07, 0.7141, -0.1667, 0.7141, 2.98e-07, 0.3839, 0.1667, 0.3839, 0.1667, 0.7141, 2.384e-07, 0.7141, 0.1667, 0.3839, 0.3333, 0.3839, 0.3333, 0.7141, 0.1667, 0.7141, 0.3333, 0.3839, 0.5, 0.3839, 0.5, 0.7141, 0.3333, 0.7141, 0.5, 0.3839, 0.6667, 0.3839, 0.6667, 0.7141, 0.5, 0.7141, 0.6667, 0.3839, 0.8333, 0.3839, 0.8333, 0.7141, 0.6667, 0.7141, 0.8333, 0.3839, 1.0, 0.3839, 1.0, 0.7141, 0.8333, 0.7141, 1.0, 0.3839, 1.167, 0.3839, 1.167, 0.7141, 1.0, 0.7141, 1.167, 0.3839, 1.333, 0.3839, 1.333, 0.7141, 1.167, 0.7141, 1.333, 0.3839, 1.5, 0.3839, 1.5, 0.7141, 1.333, 0.7141, 1.333, 0.7141, 1.5, 0.7141, 1.5, 0.8476, 1.333, 0.8476, 1.167, 0.7141, 1.333, 0.7141, 1.333, 0.8476, 1.167, 0.8476, 1.0, 0.7141, 1.167, 0.7141, 1.167, 0.8476, 1.0, 0.8476, 0.8333, 0.7141, 1.0, 0.7141, 1.0, 0.8476, 0.8333, 0.8476, 0.6667, 0.7141, 0.8333, 0.7141, 0.8333, 0.8476, 0.6667, 0.8476, 0.5, 0.7141, 0.6667, 0.7141, 0.6667, 0.8476, 0.5, 0.8476, 0.3333, 0.7141, 0.5, 0.7141, 0.5, 0.8476, 0.3333, 0.8476, 0.1667, 0.7141, 0.3333, 0.7141, 0.3333, 0.8476, 0.1667, 0.8476, 2.384e-07, 0.7141, 0.1667, 0.7141, 0.1667, 0.8476, 2.384e-07, 0.8476, -0.1667, 0.7141, 2.384e-07, 0.7141, 2.384e-07, 0.8476, -0.1667, 0.8476, -0.3333, 0.7141, -0.1667, 0.7141, -0.1667, 0.8476, -0.3333, 0.8476, -0.5, 0.7141, -0.3333, 0.7141, -0.3333, 0.8476, -0.5, 0.8476, -0.5, 0.8476, -0.3333, 0.8476, -0.3333, 1.027, -0.5, 1.027, -0.3333, 0.8476, -0.1667, 0.8476, -0.1667, 1.027, -0.3333, 1.027, -0.1667, 0.8476, 2.384e-07, 0.8476, 2.384e-07, 1.027, -0.1667, 1.027, 2.384e-07, 0.8476, 0.1667, 0.8476, 0.1667, 1.027, 2.384e-07, 1.027, 0.1667, 0.8476, 0.3333, 0.8476, 0.3333, 1.027, 0.1667, 1.027, 0.3333, 0.8476, 0.5, 0.8476, 0.5, 1.027, 0.3333, 1.027, 0.5, 0.8476, 0.6667, 0.8476, 0.6667, 1.027, 0.5, 1.027, 0.6667, 0.8476, 0.8333, 0.8476, 0.8333, 1.027, 0.6667, 1.027, 0.8333, 0.8476, 1.0, 0.8476, 1.0, 1.027, 0.8333, 1.027, 1.0, 0.8476, 1.167, 0.8476, 1.167, 1.027, 1.0, 1.027, 1.167, 0.8476, 1.333, 0.8476, 1.333, 1.027, 1.167, 1.027, 1.333, 0.8476, 1.5, 0.8476, 1.5, 1.027, 1.333, 1.027, 1.333, 1.027, 1.5, 1.027, 1.5, 1.196, 1.333, 1.196, 1.167, 1.027, 1.333, 1.027, 1.333, 1.196, 1.167, 1.196, 1.0, 1.027, 1.167, 1.027, 1.167, 1.196, 1.0, 1.196, 0.8333, 1.027, 1.0, 1.027, 1.0, 1.196, 0.8333, 1.196, 0.6667, 1.027, 0.8333, 1.027, 0.8333, 1.196, 0.6667, 1.196, 0.5, 1.027, 0.6667, 1.027, 0.6667, 1.196, 0.5, 1.196, 0.3333, 1.027, 0.5, 1.027, 0.5, 1.196, 0.3333, 1.196, 0.1667, 1.027, 0.3333, 1.027, 0.3333, 1.196, 0.1667, 1.196, 2.384e-07, 1.027, 0.1667, 1.027, 0.1667, 1.196, 2.384e-07, 1.196, -0.1667, 1.027, 2.384e-07, 1.027, 2.384e-07, 1.196, -0.1667, 1.196, -0.3333, 1.027, -0.1667, 1.027, -0.1667, 1.196, -0.3333, 1.196, -0.5, 1.027, -0.3333, 1.027, -0.3333, 1.196, -0.5, 1.196, 0.06473, 0.8443, -0.1339, 0.7911, -0.07776, 0.6939, 0.06473, 0.7321, -0.2792, 0.6457, -0.3324, 0.4471, -0.2203, 0.4471, -0.1821, 0.5896, -0.2792, 0.2486, -0.1339, 0.1032, -0.07776, 0.2003, -0.1821, 0.3047, 0.06473, 0.04997, 0.2633, 0.1032, 0.2072, 0.2003, 0.06473, 0.1622, 0.4087, 0.2486, 0.4619, 0.4471, 0.3497, 0.4471, 0.3115, 0.3047, 0.4087, 0.6457, 0.2633, 0.7911, 0.2072, 0.6939, 0.3115, 0.5896, 1.333, 1.196, 1.5, 1.196, 1.5, 1.028, 1.333, 1.028, 1.167, 1.196, 1.333, 1.196, 1.333, 1.028, 1.167, 1.028, 1.0, 1.196, 1.167, 1.196, 1.167, 1.028, 1.0, 1.028, 0.8333, 1.196, 1.0, 1.196, 1.0, 1.028, 0.8333, 1.028, 0.6667, 1.196, 0.8333, 1.196, 0.8333, 1.028, 0.6667, 1.028, 0.5, 1.196, 0.6667, 1.196, 0.6667, 1.028, 0.5, 1.028, 0.3333, 1.196, 0.5, 1.196, 0.5, 1.028, 0.3333, 1.028, 0.1667, 1.196, 0.3333, 1.196, 0.3333, 1.028, 0.1667, 1.028, 2.384e-07, 1.196, 0.1667, 1.196, 0.1667, 1.028, 2.384e-07, 1.028, -0.1667, 1.196, 2.384e-07, 1.196, 2.384e-07, 1.028, -0.1667, 1.028, -0.3333, 1.196, -0.1667, 1.196, -0.1667, 1.028, -0.3333, 1.028, -0.5, 1.196, -0.3333, 1.196, -0.3333, 1.028, -0.5, 1.028, 0.06473, 0.8427, 0.2072, 1.089, 0.06473, 1.128, 0.06473, 0.8427, 0.3115, 0.9851, 0.2072, 1.089, 0.06473, 0.8427, 0.3497, 0.8427, 0.3115, 0.9851, 0.06473, 0.8427, 0.3115, 0.7002, 0.3497, 0.8427, 0.06473, 0.8427, 0.2072, 0.5958, 0.3115, 0.7002, 0.06473, 0.8427, 0.06473, 0.5577, 0.2072, 0.5958, 0.06473, 0.8427, -0.07776, 0.5958, 0.06473, 0.5577, 0.06473, 0.8427, -0.1821, 0.7002, -0.07776, 0.5958, 0.06473, 0.8427, -0.2203, 0.8427, -0.1821, 0.7002, 0.06473, 0.8427, -0.1821, 0.9851, -0.2203, 0.8427, 0.06473, 0.8427, -0.07776, 1.089, -0.1821, 0.9851, 0.06473, 0.8427, 0.06473, 1.128, -0.07776, 1.089, 1.5, 1.196, 1.333, 1.196, 1.333, 1.319, 1.5, 1.319, 1.616, 0.5231, 1.732, 0.5231, 1.732, 0.6198, 1.616, 0.6198, 1.167, 1.196, 1.0, 1.196, 1.0, 1.319, 1.167, 1.319, 1.489, 0.8404, 1.489, 0.7245, 1.586, 0.7245, 1.586, 0.8404, 1.491, 0.4184, 1.616, 0.4184, 1.616, 0.5231, 1.491, 0.5231, 0.8333, 1.196, 0.6667, 1.196, 0.6667, 1.319, 0.8333, 1.319, 1.586, 0.7437, 1.586, 0.6278, 1.683, 0.6278, 1.683, 0.7437, 1.683, 0.7437, 1.683, 0.6278, 1.779, 0.6278, 1.779, 0.7437, 0.5, 1.196, 0.3333, 1.196, 0.3333, 1.319, 0.5, 1.319, 1.491, 0.5231, 1.616, 0.5231, 1.616, 0.6278, 1.491, 0.6278, 1.491, 0.6278, 1.365, 0.6278, 1.365, 0.5231, 1.491, 0.5231, 0.1667, 1.196, 2.384e-07, 1.196, 2.384e-07, 1.319, 0.1667, 1.319, 0.1667, 1.196, 0.1667, 1.196, 0.1667, 1.319, 0.1667, 1.319, 1.365, 0.7533, 1.365, 0.6278, 1.47, 0.6278, 1.47, 0.7533, -0.1667, 1.196, -0.3333, 1.196, -0.3333, 1.319, -0.1667, 1.319, 1.47, 0.6278, 1.586, 0.6278, 1.586, 0.7245, 1.47, 0.7245, 1.491, 0.5231, 1.365, 0.5231, 1.365, 0.4184, 1.491, 0.4184, 1.616, 0.4264, 1.732, 0.4264, 1.732, 0.5231, 1.616, 0.5231, -0.3333, 1.196, -0.1667, 1.196, -0.1667, 1.319, -0.3333, 1.319, 2.384e-07, 1.196, 0.1667, 1.196, 0.1667, 1.319, 2.384e-07, 1.319, 0.3333, 1.196, 0.5, 1.196, 0.5, 1.319, 0.3333, 1.319, 0.6667, 1.196, 0.8333, 1.196, 0.8333, 1.319, 0.6667, 1.319, 1.0, 1.196, 1.167, 1.196, 1.167, 1.319, 1.0, 1.319, 1.333, 1.196, 1.5, 1.196, 1.5, 1.319, 1.333, 1.319, 0.2633, 0.7911, 0.06473, 0.8443, 0.06473, 0.7321, 0.2072, 0.6939, 0.4619, 0.4471, 0.4087, 0.6457, 0.3115, 0.5896, 0.3497, 0.4471, 0.2633, 0.1032, 0.4087, 0.2486, 0.3115, 0.3047, 0.2072, 0.2003, -0.1339, 0.1032, 0.06473, 0.04997, 0.06473, 0.1622, -0.07776, 0.2003, -0.3324, 0.4471, -0.2792, 0.2486, -0.1821, 0.3047, -0.2203, 0.4471, -0.1339, 0.7911, -0.2792, 0.6457, -0.1821, 0.5896, -0.07776, 0.6939, 0.6667, -0.2294, 0.5, -0.2294, 0.5, -0.3193, 0.6667, -0.3193, 0.5, -0.2294, 0.3333, -0.2294, 0.3333, -0.3193, 0.5, -0.3193, 0.8333, -0.2294, 0.6667, -0.2294, 0.6667, -0.3193, 0.8333, -0.3193, 1.0, -0.2294, 0.8333, -0.2294, 0.8333, -0.3193, 1.0, -0.3193, 1.167, -0.2294, 1.0, -0.2294, 1.0, -0.3193, 1.167, -0.3193, 1.333, -0.2294, 1.167, -0.2294, 1.167, -0.3193, 1.333, -0.3193, 1.5, -0.2294, 1.333, -0.2294, 1.333, -0.3193, 1.5, -0.3193, -0.5, -0.2294, -0.5, -0.3193, -0.3333, -0.3193, -0.3333, -0.2294, -0.1667, -0.2294, -0.3333, -0.2294, -0.3333, -0.3193, -0.1667, -0.3193, 5.96e-08, -0.2294, -0.1667, -0.2294, -0.1667, -0.3193, 5.96e-08, -0.3193, 0.1667, -0.2294, 5.96e-08, -0.2294, 5.96e-08, -0.3193, 0.1667, -0.3193, 0.3333, -0.2294, 0.1667, -0.2294, 0.1667, -0.3193, 0.3333, -0.3193])
me_cylinder_003.use_remesh_preserve_volume = False
me_cylinder_003.use_remesh_preserve_attributes = False
me_cylinder_003.use_mirror_vertex_groups = False
me_cylinder_003.update()

# ---- objects
ob_cannon = bpy.data.objects.new('Cannon', me_cylinder_000)
ob_cannon_001 = bpy.data.objects.new('Cannon.001', me_cylinder_001)
ob_camera = bpy.data.objects.new('Camera', cam_camera)
ob_tower = bpy.data.objects.new('Tower', me_cylinder_003)

# ---- transforms, parenting, visibility, modifiers, constraints
ob_cannon.location = (1.791e-24, -2.687e-14, 0.0)
ob_cannon.rotation_euler = (1.571, -2.22e-16, -10.81)
ob_cannon.lineart.crease_threshold = 0.0
_vg = ob_cannon.vertex_groups.new(name='whole')
_vg.add([0, 1, 2, 3, 4, 5, 6, 7, 8, 9, 10, 11, 12, 13, 42, 43, 44, 45, 46, 47, 48, 49, 50, 51, 52, 53, 54, 55, 56, 57, 58, 59, 61, 62, 63, 64, 65, 66, 67, 68], 1.0, 'REPLACE')
_vg = ob_cannon.vertex_groups.new(name='barrel')
_m = ob_cannon.modifiers.new('Armature', 'ARMATURE')
_m.use_deform_preserve_volume = True
_m = ob_cannon.modifiers.new('Armature.001', 'ARMATURE')
ob_cannon_001.parent = ob_cannon
ob_cannon_001.matrix_parent_inverse = Matrix(((1.0, 2.22e-16, 2.22e-16, -1.791e-24), (-2.22e-16, -6.398e-07, 1.0, -1.719e-20), (2.22e-16, -1.0, -6.398e-07, -2.687e-14), (0.0, 0.0, 0.0, 1.0)))
ob_cannon_001.location = (-8.696e-05, 0.08799, 8.029)
ob_cannon_001.rotation_euler = (2.199, -0.1119, -0.03639)
ob_cannon_001.lineart.crease_threshold = 0.0
_vg = ob_cannon_001.vertex_groups.new(name='whole')
_vg.add([0, 1, 2, 3, 4, 5, 6, 7, 8, 9, 10, 11, 12, 13, 14, 15, 16, 17, 18, 19, 20, 21, 22, 23, 24, 25, 26, 27, 28, 29, 30, 31, 32, 33, 34, 35, 36, 37, 38, 39, 40, 41, 42, 43, 44, 45, 46, 47, 48, 49, 50, 51, 52, 53, 54, 55, 56, 57, 58, 59, 60, 61, 62, 63, 64, 65, 66, 67, 68, 69, 70, 71, 72, 73, 74, 75, 76, 77, 78, 79, 80, 81, 82, 83, 84, 85], 1.0, 'REPLACE')
_vg = ob_cannon_001.vertex_groups.new(name='barrel')
_vg.add([0, 1, 2, 3, 4, 5, 6, 7, 8, 9, 10, 11, 12, 13, 14, 15, 16, 17, 18, 19, 20, 21, 22, 23, 24, 25, 26, 27, 28, 29, 30, 31, 32, 33, 34, 35, 36, 37, 38, 39, 40, 41, 42, 43, 44, 45, 46, 47, 48, 49, 50, 51, 52, 53, 54, 55, 56, 57, 58, 59, 60, 61, 62, 63, 64, 65, 66, 67, 68, 69, 70, 71, 72, 73, 74, 75, 76, 77, 78, 79, 80, 81, 82, 83, 84, 85], 1.0, 'REPLACE')
_m = ob_cannon_001.modifiers.new('Armature', 'ARMATURE')
_m.use_deform_preserve_volume = True
_m = ob_cannon_001.modifiers.new('Armature.001', 'ARMATURE')
ob_camera.location = (7.481, -6.508, 5.344)
ob_camera.rotation_euler = (1.109, 0.01082, 0.8149)
ob_camera.lock_rotations_4d = False
ob_camera.empty_display_type = 'ARROWS'
ob_camera.color = (0.0, 0.0, 0.0, 0.0)
ob_camera.display_type = 'WIRE'
ob_camera.lineart.crease_threshold = 0.0
ob_tower.location = (0.0, 0.0, 0.0)
ob_tower.lineart.crease_threshold = 0.0

# ---- collection membership
col_collection_1.objects.link(ob_cannon)
col_collection_1.objects.link(ob_cannon_001)
col_collection_1.objects.link(ob_camera)
col_collection_1.objects.link(ob_tower)

# ---- scene / render settings (as saved in the file)
scene.camera = ob_camera
scene.frame_start = 1; scene.frame_end = 250; scene.frame_set(1)
scene.render.engine = 'BLENDER_EEVEE_NEXT'
scene.render.image_settings.color_mode = 'RGB'
scene.render.image_settings.compression = 90
scene.render.resolution_percentage = 50
scene.render.dither_intensity = 0.0
scene.render.bake_margin = 2
scene.render.bake_bias = 0.0
scene.cycles.use_denoising = False
scene.cycles.samples = 10
scene.cycles.sampling_pattern = 'TABULATED_SOBOL'
scene.cycles.light_sampling_threshold = 0.0
scene.cycles.use_adaptive_sampling = False
scene.cycles.use_light_tree = False
scene.cycles.blur_glossy = 0.0
scene.cycles.volume_bounces = 1
scene.cycles.pixel_filter_type = 'GAUSSIAN'
scene.cycles.sample_clamp_indirect = 0.0
scene.view_settings.view_transform = 'Standard'
bpy.context.view_layer.update()

# ---- added for rendering (the .blend has no usable light): sun
light_auto_sun = bpy.data.lights.new('AutoSun', 'SUN')
light_auto_sun.energy = 3.0
light_auto_sun.angle = 0.0523599
ob_auto_sun = bpy.data.objects.new('AutoSun', light_auto_sun)
scene.collection.objects.link(ob_auto_sun)
ob_auto_sun.rotation_euler = (0.872665, 0.174533, 0.523599)
bpy.context.view_layer.update()

